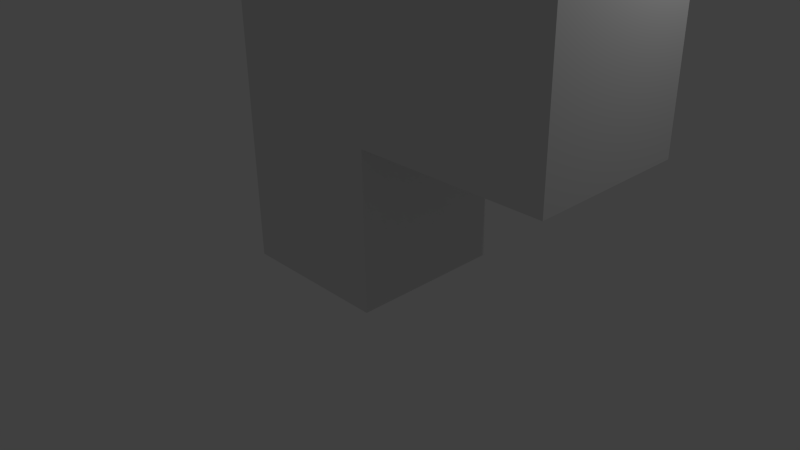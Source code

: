 # Source: bend.blend  (saved by Blender 2.75.0; exported with 4.5.12 LTS)
import bpy
from mathutils import Matrix  # noqa: F401  (used for matrix-valued properties, if any)

bpy.ops.wm.read_factory_settings(use_empty=True)
scene = bpy.context.scene
scene.name = 'Scene'

# ---- collections
col_collection_1 = bpy.data.collections.new('Collection 1'); scene.collection.children.link(col_collection_1)

# ---- materials (node trees are filled in below, after node groups)
mat_material = bpy.data.materials.new('Material')
mat_material.alpha_threshold = 0.0
mat_material.roughness = 0.5
mat_material.line_color = (0.0, 0.0, 0.0, 1.0)

# ---- material node trees

# ---- world
world_world = bpy.data.worlds.new('World'); scene.world = world_world
world_world.color = (0.05088, 0.05088, 0.05088)
world_world.use_sun_shadow = False
world_world.sun_shadow_jitter_overblur = 0.0
world_world.cycles.sampling_method = 'MANUAL'
world_world.cycles.sample_map_resolution = 256

# ---- cameras
cam_camera = bpy.data.cameras.new('Camera')
cam_camera.clip_end = 100.0
cam_camera.lens = 35.0
cam_camera.sensor_width = 32.0
cam_camera.sensor_height = 18.0
cam_camera.ortho_scale = 7.314
cam_camera.dof.focus_distance = 0.0

# ---- lights
light_lamp = bpy.data.lights.new('Lamp', 'POINT')
light_lamp.transmission_factor = 0.0
light_lamp.cutoff_distance = 30.0
light_lamp.energy = 100.0
light_lamp.shadow_buffer_clip_start = 1.001
light_lamp.shadow_soft_size = 0.1
light_lamp.shadow_maximum_resolution = 0.006
light_lamp.use_absolute_resolution = True
light_lamp.cycles.use_multiple_importance_sampling = False

# ---- meshes
me_cube = bpy.data.meshes.new('Cube')
me_cube.from_pydata([(1.0, 1.0, 0.0), (1.0, -1.0, 0.0), (-1.0, -1.0, 0.0), (-1.0, 1.0, 0.0), (1.0, 1.0, 2.0), (1.0, -1.0, 2.0), (-1.0, -1.0, 2.0), (-1.0, 1.0, 2.0), (1.0, 1.0, 4.841), (1.0, -1.0, 4.841), (-1.0, 1.0, 4.0), (-1.0, -1.0, 4.0), (3.378, 1.0, 2.0), (3.378, -1.0, 2.0), (3.378, 1.0, 4.841), (3.378, -1.0, 4.841)], [], [(0, 1, 2, 3), (4, 8, 14, 12), (0, 4, 5, 1), (1, 5, 6, 2), (2, 6, 7, 3), (4, 0, 3, 7), (8, 10, 11, 9), (7, 6, 11, 10), (4, 7, 10, 8), (6, 5, 9, 11), (13, 12, 14, 15), (8, 9, 15, 14), (5, 4, 12, 13), (9, 5, 13, 15)])
_uv = me_cube.uv_layers.new(name='UVMap')
_uv.uv.foreach_set('vector', [0.3428, 0.5073, 0.6572, 0.5073, 0.6572, 0.75, 0.3428, 0.75, 0.6761, 0.25, 0.6761, 0.4927, 0.6761, 0.4927, 0.6761, 0.25, 0.3239, 0.5073, 0.3239, 0.75, 0.009434, 0.75, 0.009434, 0.5073, 0.009434, 0.4927, 0.009434, 0.25, 0.3239, 0.25, 0.3239, 0.4927, 0.3428, 0.4927, 0.3428, 0.25, 0.6572, 0.25, 0.6572, 0.4927, 0.6761, 0.25, 0.6761, 0.007282, 0.9906, 0.007282, 0.9906, 0.25, 0.9906, 0.5073, 0.9906, 0.75, 0.6761, 0.75, 0.6761, 0.5073, 0.6572, 0.25, 0.3428, 0.25, 0.3428, 0.007282, 0.6572, 0.007282, 0.6761, 0.25, 0.9906, 0.25, 0.9906, 0.4927, 0.6761, 0.4927, 0.3239, 0.25, 0.009434, 0.25, 0.009434, 0.007282, 0.3239, 0.007282, 0.009434, 0.75, 0.3239, 0.75, 0.3239, 0.9927, 0.009434, 0.9927, 0.9906, 0.5073, 0.6761, 0.5073, 0.6761, 0.5073, 0.9906, 0.5073, 0.009434, 0.75, 0.3239, 0.75, 0.3239, 0.75, 0.009434, 0.75, 0.009434, 0.007282, 0.009434, 0.25, 0.009434, 0.25, 0.009434, 0.007282])
me_cube.materials.append(mat_material)
me_cube.use_remesh_preserve_volume = False
me_cube.use_remesh_preserve_attributes = False
me_cube.use_mirror_vertex_groups = False
me_cube.update()
arm_armature = bpy.data.armatures.new('Armature')  # bones are not reproduced

# ---- objects
ob_armature = bpy.data.objects.new('Armature', arm_armature)
ob_cube = bpy.data.objects.new('Cube', me_cube)
ob_lamp = bpy.data.objects.new('Lamp', light_lamp)
ob_camera = bpy.data.objects.new('Camera', cam_camera)

# ---- transforms, parenting, visibility, modifiers, constraints
ob_armature.location = (0.0, 0.0, 0.0)
ob_armature.show_in_front = True
ob_armature.lineart.crease_threshold = 0.0
ob_cube.parent = ob_armature
ob_cube.location = (0.0, 0.0, 0.0)
ob_cube.lock_rotations_4d = False
ob_cube.empty_display_type = 'ARROWS'
ob_cube.lineart.crease_threshold = 0.0
_vg = ob_cube.vertex_groups.new(name='Bone')
for _i, _w in zip([0, 1, 2, 3, 4, 5, 6, 7, 8, 10, 11, 12, 13], [0.9072, 0.9152, 0.9088, 0.9165, 0.484, 0.4864, 0.4956, 0.4967, 0.003179, 0.03261, 0.05434, 0.1075, 0.1172]): _vg.add([_i], _w, 'REPLACE')
_vg = ob_cube.vertex_groups.new(name='Bone.001')
for _i, _w in zip([0, 1, 2, 3, 4, 5, 6, 7, 8, 9, 10, 11, 12, 13], [0.08219, 0.07551, 0.08549, 0.07783, 0.4529, 0.4537, 0.4773, 0.4728, 0.05656, 0.05542, 0.4691, 0.4557, 0.1012, 0.11]): _vg.add([_i], _w, 'REPLACE')
_vg = ob_cube.vertex_groups.new(name='Bone.002')
for _i, _w in zip([4, 5, 6, 7, 8, 9, 10, 11, 12, 13, 14, 15], [0.06305, 0.05986, 0.004315, 0.01097, 0.9168, 0.9203, 0.4896, 0.4899, 0.7913, 0.7728, 0.9714, 0.9696]): _vg.add([_i], _w, 'REPLACE')
_m = ob_cube.modifiers.new('Armature', 'ARMATURE')
_m.object = ob_armature
ob_lamp.location = (4.076, 1.005, 5.904)
ob_lamp.rotation_euler = (0.6503, 0.05522, 1.866)
ob_lamp.lock_rotations_4d = False
ob_lamp.empty_display_type = 'ARROWS'
ob_lamp.color = (0.0, 0.0, 0.0, 0.0)
ob_lamp.lineart.crease_threshold = 0.0
ob_camera.location = (7.481, -6.508, 5.344)
ob_camera.rotation_euler = (1.109, 0.01082, 0.8149)
ob_camera.lock_rotations_4d = False
ob_camera.empty_display_type = 'ARROWS'
ob_camera.color = (0.0, 0.0, 0.0, 0.0)
ob_camera.display_type = 'WIRE'
ob_camera.lineart.crease_threshold = 0.0

# ---- collection membership
col_collection_1.objects.link(ob_armature)
col_collection_1.objects.link(ob_cube)
col_collection_1.objects.link(ob_lamp)
col_collection_1.objects.link(ob_camera)

# ---- scene / render settings (as saved in the file)
scene.camera = ob_camera
scene.frame_start = 1; scene.frame_end = 180; scene.frame_set(175)
scene.render.engine = 'CYCLES'
scene.render.resolution_percentage = 50
scene.render.dither_intensity = 0.0
scene.cycles.use_denoising = False
scene.cycles.samples = 10
scene.cycles.sampling_pattern = 'TABULATED_SOBOL'
scene.cycles.light_sampling_threshold = 0.0
scene.cycles.use_adaptive_sampling = False
scene.cycles.use_light_tree = False
scene.cycles.blur_glossy = 0.0
scene.cycles.pixel_filter_type = 'GAUSSIAN'
scene.cycles.sample_clamp_indirect = 0.0
scene.view_settings.view_transform = 'Standard'
bpy.context.view_layer.update()
